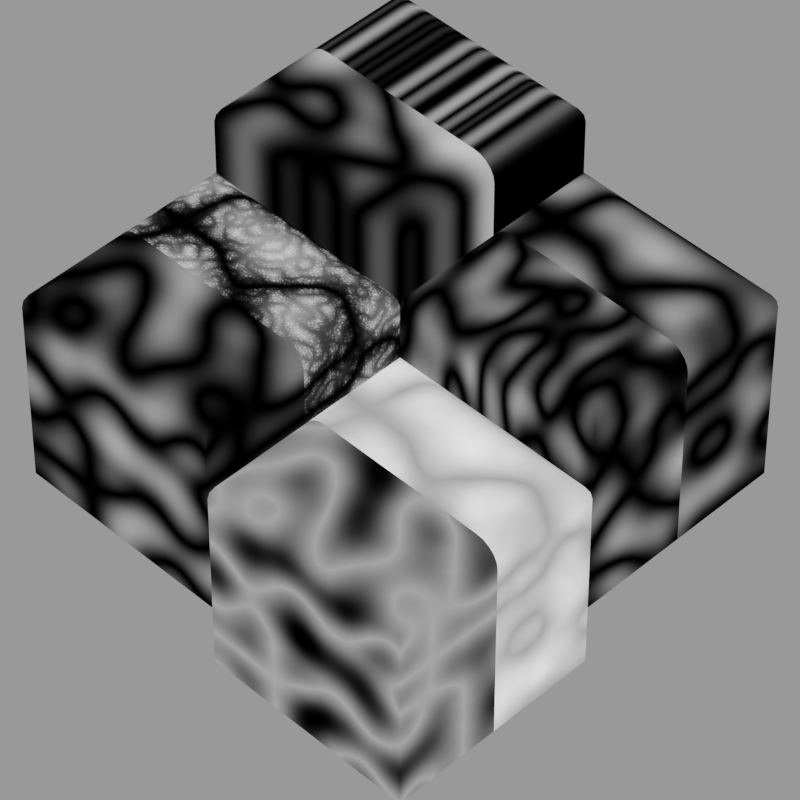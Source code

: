 # Source: musgrave_ridged_multifractal_36.blend  (saved by Blender 3.6.13; exported with 4.5.12 LTS)
import bpy
from mathutils import Matrix  # noqa: F401  (used for matrix-valued properties, if any)

bpy.ops.wm.read_factory_settings(use_empty=True)
scene = bpy.context.scene
scene.name = 'Scene'

# ---- collections
col_collection = bpy.data.collections.new('Collection'); scene.collection.children.link(col_collection)

# ---- materials (node trees are filled in below, after node groups)
mat_musgrave_ridged_multifractal___1d = bpy.data.materials.new('Musgrave Ridged Multifractal - 1D')
mat_musgrave_ridged_multifractal___1d.alpha_threshold = 0.0
mat_musgrave_ridged_multifractal___1d.roughness = 0.5
mat_musgrave_ridged_multifractal___1d.line_color = (0.0, 0.0, 0.0, 1.0)
mat_musgrave_ridged_multifractal___2d = bpy.data.materials.new('Musgrave Ridged Multifractal - 2D')
mat_musgrave_ridged_multifractal___2d.alpha_threshold = 0.0
mat_musgrave_ridged_multifractal___2d.roughness = 0.5
mat_musgrave_ridged_multifractal___2d.line_color = (0.0, 0.0, 0.0, 1.0)
mat_musgrave_ridged_multifractal___3d = bpy.data.materials.new('Musgrave Ridged Multifractal - 3D')
mat_musgrave_ridged_multifractal___3d.alpha_threshold = 0.0
mat_musgrave_ridged_multifractal___3d.roughness = 0.5
mat_musgrave_ridged_multifractal___3d.line_color = (0.0, 0.0, 0.0, 1.0)
mat_musgrave_ridged_multifractal___4d = bpy.data.materials.new('Musgrave Ridged Multifractal - 4D')
mat_musgrave_ridged_multifractal___4d.alpha_threshold = 0.0
mat_musgrave_ridged_multifractal___4d.roughness = 0.5
mat_musgrave_ridged_multifractal___4d.line_color = (0.0, 0.0, 0.0, 1.0)
mat_high_detail__low_dimension__high_lacunarity__high_gain = bpy.data.materials.new('High Detail, Low Dimension, High Lacunarity, High Gain')
mat_high_detail__low_dimension__high_lacunarity__high_gain.alpha_threshold = 0.0
mat_high_detail__low_dimension__high_lacunarity__high_gain.roughness = 0.5
mat_high_detail__low_dimension__high_lacunarity__high_gain.line_color = (0.0, 0.0, 0.0, 1.0)
mat_low_detail__high_dimension__low_lacunarity__low_gain = bpy.data.materials.new('Low Detail, High Dimension, Low Lacunarity, Low Gain')
mat_low_detail__high_dimension__low_lacunarity__low_gain.alpha_threshold = 0.0
mat_low_detail__high_dimension__low_lacunarity__low_gain.roughness = 0.5
mat_low_detail__high_dimension__low_lacunarity__low_gain.line_color = (0.0, 0.0, 0.0, 1.0)
mat_negative_offset = bpy.data.materials.new('Negative Offset')
mat_negative_offset.alpha_threshold = 0.0
mat_negative_offset.roughness = 0.5
mat_negative_offset.line_color = (0.0, 0.0, 0.0, 1.0)
mat_positive_offset = bpy.data.materials.new('Positive Offset')
mat_positive_offset.alpha_threshold = 0.0
mat_positive_offset.roughness = 0.5
mat_positive_offset.line_color = (0.0, 0.0, 0.0, 1.0)

# ---- material node trees
mat_musgrave_ridged_multifractal___1d.use_nodes = True; mat_musgrave_ridged_multifractal___1d.node_tree.nodes.clear()
_N = mat_musgrave_ridged_multifractal___1d.node_tree.nodes; _L = mat_musgrave_ridged_multifractal___1d.node_tree.links
n0 = _N.new('ShaderNodeOutputMaterial'); n0.name = 'Material Output'; n0.location = (418, 302)
n1 = _N.new('ShaderNodeTexNoise'); n1.name = 'Musgrave Texture'; n1.location = (206, 289)
n1.width = 150
n1.noise_dimensions = '1D'
n1.noise_type = 'RIDGED_MULTIFRACTAL'
n1.normalize = False
n1.inputs[3].default_value = 1.0
n1.inputs[4].default_value = 0.25
n2 = _N.new('ShaderNodeTexCoord'); n2.name = 'Texture Coordinate'; n2.location = (-250, 272)
n3 = _N.new('ShaderNodeSeparateXYZ'); n3.name = 'Separate XYZ'; n3.location = (-24, 218)
_L.new(n1.outputs[0], n0.inputs[0])
_L.new(n3.outputs[0], n1.inputs[1])
_L.new(n2.outputs[3], n3.inputs[0])
n0.is_active_output = True
mat_musgrave_ridged_multifractal___2d.use_nodes = True; mat_musgrave_ridged_multifractal___2d.node_tree.nodes.clear()
_N = mat_musgrave_ridged_multifractal___2d.node_tree.nodes; _L = mat_musgrave_ridged_multifractal___2d.node_tree.links
n0 = _N.new('ShaderNodeOutputMaterial'); n0.name = 'Material Output'; n0.location = (418, 302)
n1 = _N.new('ShaderNodeTexNoise'); n1.name = 'Musgrave Texture'; n1.location = (206, 289)
n1.width = 150
n1.noise_dimensions = '2D'
n1.noise_type = 'RIDGED_MULTIFRACTAL'
n1.normalize = False
n1.inputs[2].default_value = 3.0
n1.inputs[3].default_value = 1.0
n1.inputs[4].default_value = 0.25
_L.new(n1.outputs[0], n0.inputs[0])
n0.is_active_output = True
mat_musgrave_ridged_multifractal___3d.use_nodes = True; mat_musgrave_ridged_multifractal___3d.node_tree.nodes.clear()
_N = mat_musgrave_ridged_multifractal___3d.node_tree.nodes; _L = mat_musgrave_ridged_multifractal___3d.node_tree.links
n0 = _N.new('ShaderNodeOutputMaterial'); n0.name = 'Material Output'; n0.location = (418, 302)
n1 = _N.new('ShaderNodeTexNoise'); n1.name = 'Musgrave Texture'; n1.location = (206, 289)
n1.width = 150
n1.noise_type = 'RIDGED_MULTIFRACTAL'
n1.normalize = False
n1.inputs[2].default_value = 3.0
n1.inputs[3].default_value = 1.0
n1.inputs[4].default_value = 0.25
_L.new(n1.outputs[0], n0.inputs[0])
n0.is_active_output = True
mat_musgrave_ridged_multifractal___4d.use_nodes = True; mat_musgrave_ridged_multifractal___4d.node_tree.nodes.clear()
_N = mat_musgrave_ridged_multifractal___4d.node_tree.nodes; _L = mat_musgrave_ridged_multifractal___4d.node_tree.links
n0 = _N.new('ShaderNodeOutputMaterial'); n0.name = 'Material Output'; n0.location = (418, 302)
n1 = _N.new('ShaderNodeSeparateXYZ'); n1.name = 'Separate XYZ'; n1.location = (3, 174)
n2 = _N.new('ShaderNodeTexCoord'); n2.name = 'Texture Coordinate'; n2.location = (-223, 228)
n3 = _N.new('ShaderNodeTexNoise'); n3.name = 'Musgrave Texture'; n3.location = (206, 289)
n3.width = 150
n3.noise_dimensions = '4D'
n3.noise_type = 'RIDGED_MULTIFRACTAL'
n3.normalize = False
n3.inputs[2].default_value = 3.0
n3.inputs[3].default_value = 1.0
n3.inputs[4].default_value = 0.25
_L.new(n3.outputs[0], n0.inputs[0])
_L.new(n2.outputs[3], n1.inputs[0])
_L.new(n1.outputs[0], n3.inputs[1])
n0.is_active_output = True
mat_high_detail__low_dimension__high_lacunarity__high_gain.use_nodes = True; mat_high_detail__low_dimension__high_lacunarity__high_gain.node_tree.nodes.clear()
_N = mat_high_detail__low_dimension__high_lacunarity__high_gain.node_tree.nodes; _L = mat_high_detail__low_dimension__high_lacunarity__high_gain.node_tree.links
n0 = _N.new('ShaderNodeOutputMaterial'); n0.name = 'Material Output'; n0.location = (418, 302)
n1 = _N.new('ShaderNodeTexNoise'); n1.name = 'Musgrave Texture'; n1.location = (209, 247)
n1.width = 150
n1.noise_type = 'RIDGED_MULTIFRACTAL'
n1.normalize = False
n1.inputs[2].default_value = 3.0
n1.inputs[3].default_value = 14.0
n1.inputs[4].default_value = 0.8513
n1.inputs[5].default_value = 5.0
n1.inputs[7].default_value = 14.07
_L.new(n1.outputs[0], n0.inputs[0])
n0.is_active_output = True
mat_low_detail__high_dimension__low_lacunarity__low_gain.use_nodes = True; mat_low_detail__high_dimension__low_lacunarity__low_gain.node_tree.nodes.clear()
_N = mat_low_detail__high_dimension__low_lacunarity__low_gain.node_tree.nodes; _L = mat_low_detail__high_dimension__low_lacunarity__low_gain.node_tree.links
n0 = _N.new('ShaderNodeOutputMaterial'); n0.name = 'Material Output'; n0.location = (418, 302)
n1 = _N.new('ShaderNodeTexNoise'); n1.name = 'Musgrave Texture'; n1.location = (206, 289)
n1.width = 150
n1.noise_type = 'RIDGED_MULTIFRACTAL'
n1.normalize = False
n1.inputs[2].default_value = 3.0
n1.inputs[3].default_value = 0.0
n1.inputs[4].default_value = 1e+10
n1.inputs[5].default_value = 0.1
n1.inputs[7].default_value = 1.24
_L.new(n1.outputs[0], n0.inputs[0])
n0.is_active_output = True
mat_negative_offset.use_nodes = True; mat_negative_offset.node_tree.nodes.clear()
_N = mat_negative_offset.node_tree.nodes; _L = mat_negative_offset.node_tree.links
n0 = _N.new('ShaderNodeOutputMaterial'); n0.name = 'Material Output'; n0.location = (418, 302)
n1 = _N.new('ShaderNodeTexNoise'); n1.name = 'Musgrave Texture.001'; n1.location = (213, 294)
n1.width = 150
n1.noise_type = 'RIDGED_MULTIFRACTAL'
n1.normalize = False
n1.inputs[2].default_value = 3.0
n1.inputs[3].default_value = 1.0
n1.inputs[4].default_value = 0.25
n1.inputs[6].default_value = -0.6
_L.new(n1.outputs[0], n0.inputs[0])
n0.is_active_output = True
mat_positive_offset.use_nodes = True; mat_positive_offset.node_tree.nodes.clear()
_N = mat_positive_offset.node_tree.nodes; _L = mat_positive_offset.node_tree.links
n0 = _N.new('ShaderNodeOutputMaterial'); n0.name = 'Material Output.001'; n0.location = (478, 205)
n1 = _N.new('ShaderNodeTexNoise'); n1.name = 'Musgrave Texture.001'; n1.location = (246, 198)
n1.width = 150
n1.noise_type = 'RIDGED_MULTIFRACTAL'
n1.normalize = False
n1.inputs[2].default_value = 3.0
n1.inputs[3].default_value = 1.0
n1.inputs[4].default_value = 0.25
n1.inputs[6].default_value = 0.6
_L.new(n1.outputs[0], n0.inputs[0])
n0.is_active_output = True

# ---- cameras
cam_camera_001 = bpy.data.cameras.new('Camera.001')
cam_camera_001.clip_end = 100.0
cam_camera_001.lens = 200.0
cam_camera_001.ortho_scale = 7.314

# ---- meshes
me_cube_001 = bpy.data.meshes.new('Cube.001')
me_cube_001.from_pydata([(-1.0, -1.0, 0.0), (1.0, -1.0, 0.0), (-1.0, 1.0, 0.0), (1.0, 1.0, 0.0), (-0.7847, 0.7847, 2.0), (-1.0, 1.0, 1.785), (-0.8512, 0.8512, 1.99), (-0.9113, 0.9113, 1.959), (-0.9589, 0.9589, 1.912), (-0.9895, 0.9895, 1.852), (-1.0, -1.0, 1.785), (-0.7847, -0.7847, 2.0), (-0.9895, -0.9895, 1.852), (-0.9589, -0.9589, 1.912), (-0.9113, -0.9113, 1.959), (-0.8512, -0.8512, 1.99), (1.0, -1.0, 1.785), (0.7847, -0.7847, 2.0), (0.9895, -0.9895, 1.852), (0.9589, -0.9589, 1.912), (0.9113, -0.9113, 1.959), (0.8512, -0.8512, 1.99), (1.0, 1.0, 1.785), (0.7847, 0.7847, 2.0), (0.9895, 0.9895, 1.852), (0.9589, 0.9589, 1.912), (0.9113, 0.9113, 1.959), (0.8512, 0.8512, 1.99), (-1.0, 0.0, 0.0), (1.0, 0.0, 0.0), (-1.0, 0.0, 1.785), (-0.9895, 0.0, 1.852), (-0.9589, 0.0, 1.912), (-0.9113, 0.0, 1.959), (-0.8512, 0.0, 1.99), (-0.7847, 0.0, 2.0), (1.0, 0.0, 1.785), (0.9895, 0.0, 1.852), (0.9589, 0.0, 1.912), (0.9113, 0.0, 1.959), (0.8512, 0.0, 1.99), (0.7847, 0.0, 2.0)], [], [(28, 2, 3, 29), (3, 2, 5, 22), (0, 1, 16, 10), (29, 3, 22, 36), (35, 41, 23, 4), (30, 10, 12, 31), (31, 12, 13, 32), (32, 13, 14, 33), (33, 14, 15, 34), (34, 15, 11, 35), (10, 16, 18, 12), (12, 18, 19, 13), (13, 19, 20, 14), (14, 20, 21, 15), (15, 21, 17, 11), (36, 22, 24, 37), (37, 24, 25, 38), (38, 25, 26, 39), (39, 26, 27, 40), (40, 27, 23, 41), (22, 5, 9, 24), (24, 9, 8, 25), (25, 8, 7, 26), (26, 7, 6, 27), (27, 6, 4, 23), (28, 0, 10, 30), (2, 28, 30, 5), (21, 40, 41, 17), (20, 39, 40, 21), (19, 38, 39, 20), (18, 37, 38, 19), (16, 36, 37, 18), (6, 34, 35, 4), (7, 33, 34, 6), (8, 32, 33, 7), (9, 31, 32, 8), (5, 30, 31, 9), (11, 17, 41, 35), (1, 29, 36, 16), (0, 28, 29, 1)])
me_cube_001.polygons.foreach_set('material_index', [0, 0, 1, 0, 0, 1, 1, 1, 1, 1, 1, 1, 1, 1, 1, 0, 0, 0, 0, 0, 0, 0, 0, 0, 0, 1, 0, 1, 1, 1, 1, 1, 0, 0, 0, 0, 0, 1, 1, 1])
_uv = me_cube_001.uv_layers.new(name='UVMap')
_uv.uv.foreach_set('vector', [0.0, 0.5, 0.0, 1.0, 1.0, 1.0, 1.0, 0.5, 1.0, 1.0, 0.0, 1.0, 0.0, 1.0, 1.0, 1.0, 0.0, 0.0, 1.0, 0.0, 1.0, 0.0, 0.0, 0.0, 1.0, 0.5, 1.0, 1.0, 1.0, 1.0, 1.0, 0.5, 0.1076, 0.5, 0.8924, 0.5, 0.8924, 0.8924, 0.1076, 0.8924, 0.0, 0.5, 0.0, 0.0, 0.002634, 0.002634, 0.002634, 0.5, 0.002634, 0.5, 0.002634, 0.002634, 0.01028, 0.01028, 0.01028, 0.5, 0.01028, 0.5, 0.01028, 0.01028, 0.04437, 0.04437, 0.04437, 0.5, 0.04437, 0.5, 0.04437, 0.04437, 0.07438, 0.07438, 0.07438, 0.5, 0.07438, 0.5, 0.07438, 0.07438, 0.1076, 0.1076, 0.1076, 0.5, 0.0, 0.0, 1.0, 0.0, 0.9974, 0.002634, 0.002634, 0.002634, 0.002634, 0.002634, 0.9974, 0.002634, 0.9897, 0.01028, 0.01028, 0.01028, 0.01028, 0.01028, 0.9897, 0.01028, 0.9556, 0.04437, 0.04437, 0.04437, 0.04437, 0.04437, 0.9556, 0.04437, 0.9256, 0.07438, 0.07438, 0.07438, 0.07438, 0.07438, 0.9256, 0.07438, 0.8924, 0.1076, 0.1076, 0.1076, 1.0, 0.5, 1.0, 1.0, 0.9974, 0.9974, 0.9974, 0.5, 0.9974, 0.5, 0.9974, 0.9974, 0.9897, 0.9897, 0.9897, 0.5, 0.9897, 0.5, 0.9897, 0.9897, 0.9556, 0.9556, 0.9556, 0.5, 0.9556, 0.5, 0.9556, 0.9556, 0.9256, 0.9256, 0.9256, 0.5, 0.9256, 0.5, 0.9256, 0.9256, 0.8924, 0.8924, 0.8924, 0.5, 1.0, 1.0, 0.0, 1.0, 0.002634, 0.9974, 0.9974, 0.9974, 0.9974, 0.9974, 0.002634, 0.9974, 0.01028, 0.9897, 0.9897, 0.9897, 0.9897, 0.9897, 0.01028, 0.9897, 0.04437, 0.9556, 0.9556, 0.9556, 0.9556, 0.9556, 0.04437, 0.9556, 0.07438, 0.9256, 0.9256, 0.9256, 0.9256, 0.9256, 0.07438, 0.9256, 0.1076, 0.8924, 0.8924, 0.8924, 0.0, 0.5, 0.0, 0.0, 0.0, 0.0, 0.0, 0.5, 0.0, 1.0, 0.0, 0.5, 0.0, 0.5, 0.0, 1.0, 0.9256, 0.07438, 0.9256, 0.5, 0.8924, 0.5, 0.8924, 0.1076, 0.9556, 0.04437, 0.9556, 0.5, 0.9256, 0.5, 0.9256, 0.07438, 0.9897, 0.01028, 0.9897, 0.5, 0.9556, 0.5, 0.9556, 0.04437, 0.9974, 0.002634, 0.9974, 0.5, 0.9897, 0.5, 0.9897, 0.01028, 1.0, 0.0, 1.0, 0.5, 0.9974, 0.5, 0.9974, 0.002634, 0.07438, 0.9256, 0.07438, 0.5, 0.1076, 0.5, 0.1076, 0.8924, 0.04437, 0.9556, 0.04437, 0.5, 0.07438, 0.5, 0.07438, 0.9256, 0.01028, 0.9897, 0.01028, 0.5, 0.04437, 0.5, 0.04437, 0.9556, 0.002634, 0.9974, 0.002634, 0.5, 0.01028, 0.5, 0.01028, 0.9897, 0.0, 1.0, 0.0, 0.5, 0.002634, 0.5, 0.002634, 0.9974, 0.1076, 0.1076, 0.8924, 0.1076, 0.8924, 0.5, 0.1076, 0.5, 1.0, 0.0, 1.0, 0.5, 1.0, 0.5, 1.0, 0.0, 0.0, 0.0, 0.0, 0.5, 1.0, 0.5, 1.0, 0.0])
me_cube_001.materials.append(mat_musgrave_ridged_multifractal___1d)
me_cube_001.materials.append(mat_musgrave_ridged_multifractal___2d)
me_cube_001.update()
me_cube_002 = bpy.data.meshes.new('Cube.002')
me_cube_002.from_pydata([(-1.0, -1.0, 0.0), (1.0, -1.0, 0.0), (-1.0, 1.0, 0.0), (1.0, 1.0, 0.0), (-0.7847, 0.7847, 2.0), (-1.0, 1.0, 1.785), (-0.8512, 0.8512, 1.99), (-0.9113, 0.9113, 1.959), (-0.9589, 0.9589, 1.912), (-0.9895, 0.9895, 1.852), (-1.0, -1.0, 1.785), (-0.7847, -0.7847, 2.0), (-0.9895, -0.9895, 1.852), (-0.9589, -0.9589, 1.912), (-0.9113, -0.9113, 1.959), (-0.8512, -0.8512, 1.99), (1.0, -1.0, 1.785), (0.7847, -0.7847, 2.0), (0.9895, -0.9895, 1.852), (0.9589, -0.9589, 1.912), (0.9113, -0.9113, 1.959), (0.8512, -0.8512, 1.99), (1.0, 1.0, 1.785), (0.7847, 0.7847, 2.0), (0.9895, 0.9895, 1.852), (0.9589, 0.9589, 1.912), (0.9113, 0.9113, 1.959), (0.8512, 0.8512, 1.99), (-1.0, 0.0, 0.0), (1.0, 0.0, 0.0), (-1.0, 0.0, 1.785), (-0.9895, 0.0, 1.852), (-0.9589, 0.0, 1.912), (-0.9113, 0.0, 1.959), (-0.8512, 0.0, 1.99), (-0.7847, 0.0, 2.0), (1.0, 0.0, 1.785), (0.9895, 0.0, 1.852), (0.9589, 0.0, 1.912), (0.9113, 0.0, 1.959), (0.8512, 0.0, 1.99), (0.7847, 0.0, 2.0)], [], [(28, 2, 3, 29), (3, 2, 5, 22), (0, 1, 16, 10), (29, 3, 22, 36), (35, 41, 23, 4), (30, 10, 12, 31), (31, 12, 13, 32), (32, 13, 14, 33), (33, 14, 15, 34), (34, 15, 11, 35), (10, 16, 18, 12), (12, 18, 19, 13), (13, 19, 20, 14), (14, 20, 21, 15), (15, 21, 17, 11), (36, 22, 24, 37), (37, 24, 25, 38), (38, 25, 26, 39), (39, 26, 27, 40), (40, 27, 23, 41), (22, 5, 9, 24), (24, 9, 8, 25), (25, 8, 7, 26), (26, 7, 6, 27), (27, 6, 4, 23), (28, 0, 10, 30), (2, 28, 30, 5), (21, 40, 41, 17), (20, 39, 40, 21), (19, 38, 39, 20), (18, 37, 38, 19), (16, 36, 37, 18), (6, 34, 35, 4), (7, 33, 34, 6), (8, 32, 33, 7), (9, 31, 32, 8), (5, 30, 31, 9), (11, 17, 41, 35), (1, 29, 36, 16), (0, 28, 29, 1)])
me_cube_002.polygons.foreach_set('material_index', [0, 0, 1, 0, 0, 1, 1, 1, 1, 1, 1, 1, 1, 1, 1, 0, 0, 0, 0, 0, 0, 0, 0, 0, 0, 1, 0, 1, 1, 1, 1, 1, 0, 0, 0, 0, 0, 1, 1, 1])
_uv = me_cube_002.uv_layers.new(name='UVMap')
_uv.uv.foreach_set('vector', [0.0, 0.5, 0.0, 1.0, 1.0, 1.0, 1.0, 0.5, 1.0, 1.0, 0.0, 1.0, 0.0, 1.0, 1.0, 1.0, 0.0, 0.0, 1.0, 0.0, 1.0, 0.0, 0.0, 0.0, 1.0, 0.5, 1.0, 1.0, 1.0, 1.0, 1.0, 0.5, 0.1076, 0.5, 0.8924, 0.5, 0.8924, 0.8924, 0.1076, 0.8924, 0.0, 0.5, 0.0, 0.0, 0.002634, 0.002634, 0.002634, 0.5, 0.002634, 0.5, 0.002634, 0.002634, 0.01028, 0.01028, 0.01028, 0.5, 0.01028, 0.5, 0.01028, 0.01028, 0.04437, 0.04437, 0.04437, 0.5, 0.04437, 0.5, 0.04437, 0.04437, 0.07438, 0.07438, 0.07438, 0.5, 0.07438, 0.5, 0.07438, 0.07438, 0.1076, 0.1076, 0.1076, 0.5, 0.0, 0.0, 1.0, 0.0, 0.9974, 0.002634, 0.002634, 0.002634, 0.002634, 0.002634, 0.9974, 0.002634, 0.9897, 0.01028, 0.01028, 0.01028, 0.01028, 0.01028, 0.9897, 0.01028, 0.9556, 0.04437, 0.04437, 0.04437, 0.04437, 0.04437, 0.9556, 0.04437, 0.9256, 0.07438, 0.07438, 0.07438, 0.07438, 0.07438, 0.9256, 0.07438, 0.8924, 0.1076, 0.1076, 0.1076, 1.0, 0.5, 1.0, 1.0, 0.9974, 0.9974, 0.9974, 0.5, 0.9974, 0.5, 0.9974, 0.9974, 0.9897, 0.9897, 0.9897, 0.5, 0.9897, 0.5, 0.9897, 0.9897, 0.9556, 0.9556, 0.9556, 0.5, 0.9556, 0.5, 0.9556, 0.9556, 0.9256, 0.9256, 0.9256, 0.5, 0.9256, 0.5, 0.9256, 0.9256, 0.8924, 0.8924, 0.8924, 0.5, 1.0, 1.0, 0.0, 1.0, 0.002634, 0.9974, 0.9974, 0.9974, 0.9974, 0.9974, 0.002634, 0.9974, 0.01028, 0.9897, 0.9897, 0.9897, 0.9897, 0.9897, 0.01028, 0.9897, 0.04437, 0.9556, 0.9556, 0.9556, 0.9556, 0.9556, 0.04437, 0.9556, 0.07438, 0.9256, 0.9256, 0.9256, 0.9256, 0.9256, 0.07438, 0.9256, 0.1076, 0.8924, 0.8924, 0.8924, 0.0, 0.5, 0.0, 0.0, 0.0, 0.0, 0.0, 0.5, 0.0, 1.0, 0.0, 0.5, 0.0, 0.5, 0.0, 1.0, 0.9256, 0.07438, 0.9256, 0.5, 0.8924, 0.5, 0.8924, 0.1076, 0.9556, 0.04437, 0.9556, 0.5, 0.9256, 0.5, 0.9256, 0.07438, 0.9897, 0.01028, 0.9897, 0.5, 0.9556, 0.5, 0.9556, 0.04437, 0.9974, 0.002634, 0.9974, 0.5, 0.9897, 0.5, 0.9897, 0.01028, 1.0, 0.0, 1.0, 0.5, 0.9974, 0.5, 0.9974, 0.002634, 0.07438, 0.9256, 0.07438, 0.5, 0.1076, 0.5, 0.1076, 0.8924, 0.04437, 0.9556, 0.04437, 0.5, 0.07438, 0.5, 0.07438, 0.9256, 0.01028, 0.9897, 0.01028, 0.5, 0.04437, 0.5, 0.04437, 0.9556, 0.002634, 0.9974, 0.002634, 0.5, 0.01028, 0.5, 0.01028, 0.9897, 0.0, 1.0, 0.0, 0.5, 0.002634, 0.5, 0.002634, 0.9974, 0.1076, 0.1076, 0.8924, 0.1076, 0.8924, 0.5, 0.1076, 0.5, 1.0, 0.0, 1.0, 0.5, 1.0, 0.5, 1.0, 0.0, 0.0, 0.0, 0.0, 0.5, 1.0, 0.5, 1.0, 0.0])
me_cube_002.materials.append(mat_musgrave_ridged_multifractal___3d)
me_cube_002.materials.append(mat_musgrave_ridged_multifractal___4d)
me_cube_002.update()
me_cube_003 = bpy.data.meshes.new('Cube.003')
me_cube_003.from_pydata([(-1.0, -1.0, 0.0), (1.0, -1.0, 0.0), (-1.0, 1.0, 0.0), (1.0, 1.0, 0.0), (-0.7847, 0.7847, 2.0), (-1.0, 1.0, 1.785), (-0.8512, 0.8512, 1.99), (-0.9113, 0.9113, 1.959), (-0.9589, 0.9589, 1.912), (-0.9895, 0.9895, 1.852), (-1.0, -1.0, 1.785), (-0.7847, -0.7847, 2.0), (-0.9895, -0.9895, 1.852), (-0.9589, -0.9589, 1.912), (-0.9113, -0.9113, 1.959), (-0.8512, -0.8512, 1.99), (1.0, -1.0, 1.785), (0.7847, -0.7847, 2.0), (0.9895, -0.9895, 1.852), (0.9589, -0.9589, 1.912), (0.9113, -0.9113, 1.959), (0.8512, -0.8512, 1.99), (1.0, 1.0, 1.785), (0.7847, 0.7847, 2.0), (0.9895, 0.9895, 1.852), (0.9589, 0.9589, 1.912), (0.9113, 0.9113, 1.959), (0.8512, 0.8512, 1.99), (-1.0, 0.0, 0.0), (1.0, 0.0, 0.0), (-1.0, 0.0, 1.785), (-0.9895, 0.0, 1.852), (-0.9589, 0.0, 1.912), (-0.9113, 0.0, 1.959), (-0.8512, 0.0, 1.99), (-0.7847, 0.0, 2.0), (1.0, 0.0, 1.785), (0.9895, 0.0, 1.852), (0.9589, 0.0, 1.912), (0.9113, 0.0, 1.959), (0.8512, 0.0, 1.99), (0.7847, 0.0, 2.0)], [], [(28, 2, 3, 29), (3, 2, 5, 22), (0, 1, 16, 10), (29, 3, 22, 36), (35, 41, 23, 4), (30, 10, 12, 31), (31, 12, 13, 32), (32, 13, 14, 33), (33, 14, 15, 34), (34, 15, 11, 35), (10, 16, 18, 12), (12, 18, 19, 13), (13, 19, 20, 14), (14, 20, 21, 15), (15, 21, 17, 11), (36, 22, 24, 37), (37, 24, 25, 38), (38, 25, 26, 39), (39, 26, 27, 40), (40, 27, 23, 41), (22, 5, 9, 24), (24, 9, 8, 25), (25, 8, 7, 26), (26, 7, 6, 27), (27, 6, 4, 23), (28, 0, 10, 30), (2, 28, 30, 5), (21, 40, 41, 17), (20, 39, 40, 21), (19, 38, 39, 20), (18, 37, 38, 19), (16, 36, 37, 18), (6, 34, 35, 4), (7, 33, 34, 6), (8, 32, 33, 7), (9, 31, 32, 8), (5, 30, 31, 9), (11, 17, 41, 35), (1, 29, 36, 16), (0, 28, 29, 1)])
me_cube_003.polygons.foreach_set('material_index', [0, 0, 1, 0, 0, 1, 1, 1, 1, 1, 1, 1, 1, 1, 1, 0, 0, 0, 0, 0, 0, 0, 0, 0, 0, 1, 0, 1, 1, 1, 1, 1, 0, 0, 0, 0, 0, 1, 1, 1])
_uv = me_cube_003.uv_layers.new(name='UVMap')
_uv.uv.foreach_set('vector', [0.0, 0.5, 0.0, 1.0, 1.0, 1.0, 1.0, 0.5, 1.0, 1.0, 0.0, 1.0, 0.0, 1.0, 1.0, 1.0, 0.0, 0.0, 1.0, 0.0, 1.0, 0.0, 0.0, 0.0, 1.0, 0.5, 1.0, 1.0, 1.0, 1.0, 1.0, 0.5, 0.1076, 0.5, 0.8924, 0.5, 0.8924, 0.8924, 0.1076, 0.8924, 0.0, 0.5, 0.0, 0.0, 0.002634, 0.002634, 0.002634, 0.5, 0.002634, 0.5, 0.002634, 0.002634, 0.01028, 0.01028, 0.01028, 0.5, 0.01028, 0.5, 0.01028, 0.01028, 0.04437, 0.04437, 0.04437, 0.5, 0.04437, 0.5, 0.04437, 0.04437, 0.07438, 0.07438, 0.07438, 0.5, 0.07438, 0.5, 0.07438, 0.07438, 0.1076, 0.1076, 0.1076, 0.5, 0.0, 0.0, 1.0, 0.0, 0.9974, 0.002634, 0.002634, 0.002634, 0.002634, 0.002634, 0.9974, 0.002634, 0.9897, 0.01028, 0.01028, 0.01028, 0.01028, 0.01028, 0.9897, 0.01028, 0.9556, 0.04437, 0.04437, 0.04437, 0.04437, 0.04437, 0.9556, 0.04437, 0.9256, 0.07438, 0.07438, 0.07438, 0.07438, 0.07438, 0.9256, 0.07438, 0.8924, 0.1076, 0.1076, 0.1076, 1.0, 0.5, 1.0, 1.0, 0.9974, 0.9974, 0.9974, 0.5, 0.9974, 0.5, 0.9974, 0.9974, 0.9897, 0.9897, 0.9897, 0.5, 0.9897, 0.5, 0.9897, 0.9897, 0.9556, 0.9556, 0.9556, 0.5, 0.9556, 0.5, 0.9556, 0.9556, 0.9256, 0.9256, 0.9256, 0.5, 0.9256, 0.5, 0.9256, 0.9256, 0.8924, 0.8924, 0.8924, 0.5, 1.0, 1.0, 0.0, 1.0, 0.002634, 0.9974, 0.9974, 0.9974, 0.9974, 0.9974, 0.002634, 0.9974, 0.01028, 0.9897, 0.9897, 0.9897, 0.9897, 0.9897, 0.01028, 0.9897, 0.04437, 0.9556, 0.9556, 0.9556, 0.9556, 0.9556, 0.04437, 0.9556, 0.07438, 0.9256, 0.9256, 0.9256, 0.9256, 0.9256, 0.07438, 0.9256, 0.1076, 0.8924, 0.8924, 0.8924, 0.0, 0.5, 0.0, 0.0, 0.0, 0.0, 0.0, 0.5, 0.0, 1.0, 0.0, 0.5, 0.0, 0.5, 0.0, 1.0, 0.9256, 0.07438, 0.9256, 0.5, 0.8924, 0.5, 0.8924, 0.1076, 0.9556, 0.04437, 0.9556, 0.5, 0.9256, 0.5, 0.9256, 0.07438, 0.9897, 0.01028, 0.9897, 0.5, 0.9556, 0.5, 0.9556, 0.04437, 0.9974, 0.002634, 0.9974, 0.5, 0.9897, 0.5, 0.9897, 0.01028, 1.0, 0.0, 1.0, 0.5, 0.9974, 0.5, 0.9974, 0.002634, 0.07438, 0.9256, 0.07438, 0.5, 0.1076, 0.5, 0.1076, 0.8924, 0.04437, 0.9556, 0.04437, 0.5, 0.07438, 0.5, 0.07438, 0.9256, 0.01028, 0.9897, 0.01028, 0.5, 0.04437, 0.5, 0.04437, 0.9556, 0.002634, 0.9974, 0.002634, 0.5, 0.01028, 0.5, 0.01028, 0.9897, 0.0, 1.0, 0.0, 0.5, 0.002634, 0.5, 0.002634, 0.9974, 0.1076, 0.1076, 0.8924, 0.1076, 0.8924, 0.5, 0.1076, 0.5, 1.0, 0.0, 1.0, 0.5, 1.0, 0.5, 1.0, 0.0, 0.0, 0.0, 0.0, 0.5, 1.0, 0.5, 1.0, 0.0])
me_cube_003.materials.append(mat_high_detail__low_dimension__high_lacunarity__high_gain)
me_cube_003.materials.append(mat_low_detail__high_dimension__low_lacunarity__low_gain)
me_cube_003.update()
me_cube_004 = bpy.data.meshes.new('Cube.004')
me_cube_004.from_pydata([(-1.0, -1.0, 0.0), (1.0, -1.0, 0.0), (-1.0, 1.0, 0.0), (1.0, 1.0, 0.0), (-0.7847, 0.7847, 2.0), (-1.0, 1.0, 1.785), (-0.8512, 0.8512, 1.99), (-0.9113, 0.9113, 1.959), (-0.9589, 0.9589, 1.912), (-0.9895, 0.9895, 1.852), (-1.0, -1.0, 1.785), (-0.7847, -0.7847, 2.0), (-0.9895, -0.9895, 1.852), (-0.9589, -0.9589, 1.912), (-0.9113, -0.9113, 1.959), (-0.8512, -0.8512, 1.99), (1.0, -1.0, 1.785), (0.7847, -0.7847, 2.0), (0.9895, -0.9895, 1.852), (0.9589, -0.9589, 1.912), (0.9113, -0.9113, 1.959), (0.8512, -0.8512, 1.99), (1.0, 1.0, 1.785), (0.7847, 0.7847, 2.0), (0.9895, 0.9895, 1.852), (0.9589, 0.9589, 1.912), (0.9113, 0.9113, 1.959), (0.8512, 0.8512, 1.99), (-1.0, 0.0, 0.0), (1.0, 0.0, 0.0), (-1.0, 0.0, 1.785), (-0.9895, 0.0, 1.852), (-0.9589, 0.0, 1.912), (-0.9113, 0.0, 1.959), (-0.8512, 0.0, 1.99), (-0.7847, 0.0, 2.0), (1.0, 0.0, 1.785), (0.9895, 0.0, 1.852), (0.9589, 0.0, 1.912), (0.9113, 0.0, 1.959), (0.8512, 0.0, 1.99), (0.7847, 0.0, 2.0)], [], [(28, 2, 3, 29), (3, 2, 5, 22), (0, 1, 16, 10), (29, 3, 22, 36), (35, 41, 23, 4), (30, 10, 12, 31), (31, 12, 13, 32), (32, 13, 14, 33), (33, 14, 15, 34), (34, 15, 11, 35), (10, 16, 18, 12), (12, 18, 19, 13), (13, 19, 20, 14), (14, 20, 21, 15), (15, 21, 17, 11), (36, 22, 24, 37), (37, 24, 25, 38), (38, 25, 26, 39), (39, 26, 27, 40), (40, 27, 23, 41), (22, 5, 9, 24), (24, 9, 8, 25), (25, 8, 7, 26), (26, 7, 6, 27), (27, 6, 4, 23), (28, 0, 10, 30), (2, 28, 30, 5), (21, 40, 41, 17), (20, 39, 40, 21), (19, 38, 39, 20), (18, 37, 38, 19), (16, 36, 37, 18), (6, 34, 35, 4), (7, 33, 34, 6), (8, 32, 33, 7), (9, 31, 32, 8), (5, 30, 31, 9), (11, 17, 41, 35), (1, 29, 36, 16), (0, 28, 29, 1)])
me_cube_004.polygons.foreach_set('material_index', [0, 0, 1, 0, 0, 1, 1, 1, 1, 1, 1, 1, 1, 1, 1, 0, 0, 0, 0, 0, 0, 0, 0, 0, 0, 1, 0, 1, 1, 1, 1, 1, 0, 0, 0, 0, 0, 1, 1, 1])
_uv = me_cube_004.uv_layers.new(name='UVMap')
_uv.uv.foreach_set('vector', [0.0, 0.5, 0.0, 1.0, 1.0, 1.0, 1.0, 0.5, 1.0, 1.0, 0.0, 1.0, 0.0, 1.0, 1.0, 1.0, 0.0, 0.0, 1.0, 0.0, 1.0, 0.0, 0.0, 0.0, 1.0, 0.5, 1.0, 1.0, 1.0, 1.0, 1.0, 0.5, 0.1076, 0.5, 0.8924, 0.5, 0.8924, 0.8924, 0.1076, 0.8924, 0.0, 0.5, 0.0, 0.0, 0.002634, 0.002634, 0.002634, 0.5, 0.002634, 0.5, 0.002634, 0.002634, 0.01028, 0.01028, 0.01028, 0.5, 0.01028, 0.5, 0.01028, 0.01028, 0.04437, 0.04437, 0.04437, 0.5, 0.04437, 0.5, 0.04437, 0.04437, 0.07438, 0.07438, 0.07438, 0.5, 0.07438, 0.5, 0.07438, 0.07438, 0.1076, 0.1076, 0.1076, 0.5, 0.0, 0.0, 1.0, 0.0, 0.9974, 0.002634, 0.002634, 0.002634, 0.002634, 0.002634, 0.9974, 0.002634, 0.9897, 0.01028, 0.01028, 0.01028, 0.01028, 0.01028, 0.9897, 0.01028, 0.9556, 0.04437, 0.04437, 0.04437, 0.04437, 0.04437, 0.9556, 0.04437, 0.9256, 0.07438, 0.07438, 0.07438, 0.07438, 0.07438, 0.9256, 0.07438, 0.8924, 0.1076, 0.1076, 0.1076, 1.0, 0.5, 1.0, 1.0, 0.9974, 0.9974, 0.9974, 0.5, 0.9974, 0.5, 0.9974, 0.9974, 0.9897, 0.9897, 0.9897, 0.5, 0.9897, 0.5, 0.9897, 0.9897, 0.9556, 0.9556, 0.9556, 0.5, 0.9556, 0.5, 0.9556, 0.9556, 0.9256, 0.9256, 0.9256, 0.5, 0.9256, 0.5, 0.9256, 0.9256, 0.8924, 0.8924, 0.8924, 0.5, 1.0, 1.0, 0.0, 1.0, 0.002634, 0.9974, 0.9974, 0.9974, 0.9974, 0.9974, 0.002634, 0.9974, 0.01028, 0.9897, 0.9897, 0.9897, 0.9897, 0.9897, 0.01028, 0.9897, 0.04437, 0.9556, 0.9556, 0.9556, 0.9556, 0.9556, 0.04437, 0.9556, 0.07438, 0.9256, 0.9256, 0.9256, 0.9256, 0.9256, 0.07438, 0.9256, 0.1076, 0.8924, 0.8924, 0.8924, 0.0, 0.5, 0.0, 0.0, 0.0, 0.0, 0.0, 0.5, 0.0, 1.0, 0.0, 0.5, 0.0, 0.5, 0.0, 1.0, 0.9256, 0.07438, 0.9256, 0.5, 0.8924, 0.5, 0.8924, 0.1076, 0.9556, 0.04437, 0.9556, 0.5, 0.9256, 0.5, 0.9256, 0.07438, 0.9897, 0.01028, 0.9897, 0.5, 0.9556, 0.5, 0.9556, 0.04437, 0.9974, 0.002634, 0.9974, 0.5, 0.9897, 0.5, 0.9897, 0.01028, 1.0, 0.0, 1.0, 0.5, 0.9974, 0.5, 0.9974, 0.002634, 0.07438, 0.9256, 0.07438, 0.5, 0.1076, 0.5, 0.1076, 0.8924, 0.04437, 0.9556, 0.04437, 0.5, 0.07438, 0.5, 0.07438, 0.9256, 0.01028, 0.9897, 0.01028, 0.5, 0.04437, 0.5, 0.04437, 0.9556, 0.002634, 0.9974, 0.002634, 0.5, 0.01028, 0.5, 0.01028, 0.9897, 0.0, 1.0, 0.0, 0.5, 0.002634, 0.5, 0.002634, 0.9974, 0.1076, 0.1076, 0.8924, 0.1076, 0.8924, 0.5, 0.1076, 0.5, 1.0, 0.0, 1.0, 0.5, 1.0, 0.5, 1.0, 0.0, 0.0, 0.0, 0.0, 0.5, 1.0, 0.5, 1.0, 0.0])
me_cube_004.materials.append(mat_negative_offset)
me_cube_004.materials.append(mat_positive_offset)
me_cube_004.update()

# ---- objects
ob_musgrave___1d___2d = bpy.data.objects.new('Musgrave - 1D - 2D', me_cube_001)
ob_musgrave___3d___4d = bpy.data.objects.new('Musgrave - 3D - 4D', me_cube_002)
ob_detail__dimesnion__lacunarity__gain = bpy.data.objects.new('Detail, Dimesnion, Lacunarity, Gain', me_cube_003)
ob_offset_test = bpy.data.objects.new('Offset Test', me_cube_004)
ob_camera = bpy.data.objects.new('Camera', cam_camera_001)

# ---- transforms, parenting, visibility, modifiers, constraints
ob_musgrave___1d___2d.location = (0.0, 0.0, -1.0)
ob_musgrave___3d___4d.location = (2.0, 0.0, -1.6)
ob_detail__dimesnion__lacunarity__gain.location = (0.0, -2.0, -1.6)
ob_offset_test.location = (2.0, -2.0, -2.2)
ob_camera.location = (17.97, -17.97, 23.2)
ob_camera.rotation_euler = (0.7854, 4.053e-10, 0.7854)
ob_camera.scale = (1.0, 1.0, 1.0)
ob_camera.lock_rotations_4d = False
ob_camera.empty_display_type = 'ARROWS'
ob_camera.color = (0.0, 0.0, 0.0, 0.0)
ob_camera.display_type = 'WIRE'
ob_camera.lineart.crease_threshold = 0.0

# ---- collection membership
col_collection.objects.link(ob_musgrave___1d___2d)
col_collection.objects.link(ob_musgrave___3d___4d)
col_collection.objects.link(ob_detail__dimesnion__lacunarity__gain)
col_collection.objects.link(ob_offset_test)
col_collection.objects.link(ob_camera)

# ---- scene / render settings (as saved in the file)
scene.camera = ob_camera
scene.frame_start = 1; scene.frame_end = 250; scene.frame_set(1)
scene.render.engine = 'CYCLES'
scene.render.resolution_x = 128
scene.render.resolution_y = 128
scene.cycles.use_denoising = False
scene.cycles.samples = 16
scene.cycles.sampling_pattern = 'TABULATED_SOBOL'
scene.cycles.use_adaptive_sampling = False
scene.cycles.use_light_tree = False
scene.view_settings.view_transform = 'Filmic'
bpy.context.view_layer.update()

# ---- added for rendering (the .blend has no usable light): sun + grey world if the file has none
light_auto_sun = bpy.data.lights.new('AutoSun', 'SUN')
light_auto_sun.energy = 3.0
light_auto_sun.angle = 0.0523599
ob_auto_sun = bpy.data.objects.new('AutoSun', light_auto_sun)
scene.collection.objects.link(ob_auto_sun)
ob_auto_sun.rotation_euler = (0.872665, 0.174533, 0.523599)
if scene.world is None:
    world_auto = bpy.data.worlds.new('AutoWorld')
    world_auto.color = (0.3, 0.3, 0.3)
    scene.world = world_auto
bpy.context.view_layer.update()
